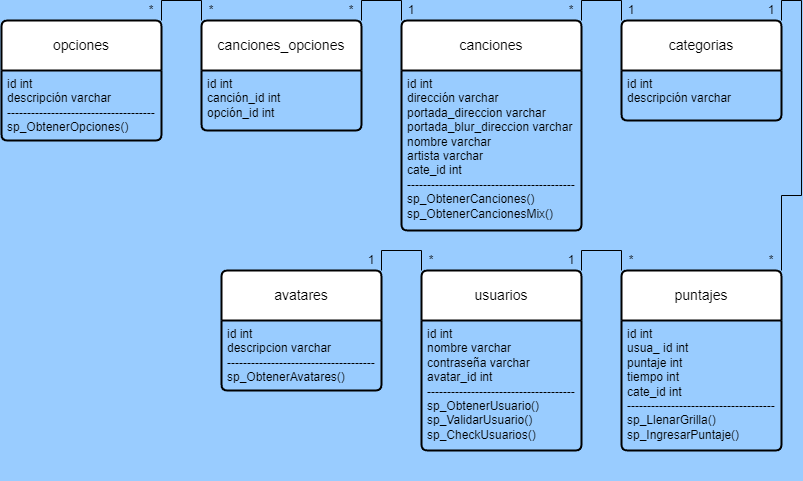

The diagram above was exported from draw.io. Its source (the exported page's mxGraphModel, read from the mxfile embedded in the PNG):
<mxGraphModel dx="1009" dy="542" grid="1" gridSize="10" guides="1" tooltips="1" connect="1" arrows="1" fold="1" page="1" pageScale="1" pageWidth="827" pageHeight="1169" background="#99CCFF" math="0" shadow="0">
  <root>
    <mxCell id="0" />
    <mxCell id="1" parent="0" />
    <mxCell id="c7_MuWcNnMXOU0CLs84_-24" style="edgeStyle=orthogonalEdgeStyle;rounded=0;orthogonalLoop=1;jettySize=auto;html=1;exitX=0;exitY=0;exitDx=0;exitDy=0;entryX=1;entryY=0;entryDx=0;entryDy=0;startArrow=none;startFill=0;endArrow=none;endFill=0;" edge="1" parent="1" source="c7_MuWcNnMXOU0CLs84_-1" target="c7_MuWcNnMXOU0CLs84_-20">
      <mxGeometry relative="1" as="geometry" />
    </mxCell>
    <mxCell id="c7_MuWcNnMXOU0CLs84_-1" value="canciones" style="swimlane;childLayout=stackLayout;horizontal=1;startSize=50;horizontalStack=0;rounded=1;fontSize=14;fontStyle=0;strokeWidth=2;resizeParent=0;resizeLast=1;shadow=0;dashed=0;align=center;arcSize=4;whiteSpace=wrap;html=1;" vertex="1" parent="1">
      <mxGeometry x="460" y="40" width="180" height="210" as="geometry" />
    </mxCell>
    <mxCell id="c7_MuWcNnMXOU0CLs84_-2" value="id int&lt;br&gt;dirección varchar&lt;br&gt;portada_direccion varchar&lt;br&gt;portada_blur_direccion varchar&lt;br&gt;nombre varchar&lt;br&gt;artista varchar&lt;br&gt;cate_id int&lt;br&gt;------------------------------------------&lt;br&gt;sp_ObtenerCanciones()&lt;br&gt;sp_ObtenerCancionesMix()" style="align=left;strokeColor=none;fillColor=none;spacingLeft=4;fontSize=12;verticalAlign=top;resizable=0;rotatable=0;part=1;html=1;" vertex="1" parent="c7_MuWcNnMXOU0CLs84_-1">
      <mxGeometry y="50" width="180" height="160" as="geometry" />
    </mxCell>
    <mxCell id="c7_MuWcNnMXOU0CLs84_-31" style="edgeStyle=orthogonalEdgeStyle;rounded=0;orthogonalLoop=1;jettySize=auto;html=1;exitX=0;exitY=0;exitDx=0;exitDy=0;entryX=1;entryY=0;entryDx=0;entryDy=0;endArrow=none;endFill=0;" edge="1" parent="1" source="c7_MuWcNnMXOU0CLs84_-3" target="c7_MuWcNnMXOU0CLs84_-1">
      <mxGeometry relative="1" as="geometry">
        <mxPoint x="530" y="40" as="targetPoint" />
      </mxGeometry>
    </mxCell>
    <mxCell id="c7_MuWcNnMXOU0CLs84_-36" style="edgeStyle=orthogonalEdgeStyle;rounded=0;orthogonalLoop=1;jettySize=auto;html=1;exitX=1;exitY=0;exitDx=0;exitDy=0;entryX=1;entryY=0;entryDx=0;entryDy=0;endArrow=none;endFill=0;" edge="1" parent="1" source="c7_MuWcNnMXOU0CLs84_-3" target="c7_MuWcNnMXOU0CLs84_-5">
      <mxGeometry relative="1" as="geometry" />
    </mxCell>
    <mxCell id="c7_MuWcNnMXOU0CLs84_-3" value="categorias" style="swimlane;childLayout=stackLayout;horizontal=1;startSize=50;horizontalStack=0;rounded=1;fontSize=14;fontStyle=0;strokeWidth=2;resizeParent=0;resizeLast=1;shadow=0;dashed=0;align=center;arcSize=4;whiteSpace=wrap;html=1;" vertex="1" parent="1">
      <mxGeometry x="680" y="40" width="160" height="100" as="geometry" />
    </mxCell>
    <mxCell id="c7_MuWcNnMXOU0CLs84_-4" value="id int&lt;br&gt;descripción varchar" style="align=left;strokeColor=none;fillColor=none;spacingLeft=4;fontSize=12;verticalAlign=top;resizable=0;rotatable=0;part=1;html=1;" vertex="1" parent="c7_MuWcNnMXOU0CLs84_-3">
      <mxGeometry y="50" width="160" height="50" as="geometry" />
    </mxCell>
    <mxCell id="c7_MuWcNnMXOU0CLs84_-5" value="puntajes" style="swimlane;childLayout=stackLayout;horizontal=1;startSize=50;horizontalStack=0;rounded=1;fontSize=14;fontStyle=0;strokeWidth=2;resizeParent=0;resizeLast=1;shadow=0;dashed=0;align=center;arcSize=4;whiteSpace=wrap;html=1;" vertex="1" parent="1">
      <mxGeometry x="680" y="290" width="160" height="180" as="geometry" />
    </mxCell>
    <mxCell id="c7_MuWcNnMXOU0CLs84_-6" value="id int&lt;br&gt;usua_ id int&lt;br&gt;puntaje int&lt;br&gt;tiempo int&lt;br&gt;cate_id int&lt;br&gt;-------------------------------------&lt;br&gt;sp_LlenarGrilla()&lt;br&gt;sp_IngresarPuntaje()" style="align=left;strokeColor=none;fillColor=none;spacingLeft=4;fontSize=12;verticalAlign=top;resizable=0;rotatable=0;part=1;html=1;" vertex="1" parent="c7_MuWcNnMXOU0CLs84_-5">
      <mxGeometry y="50" width="160" height="160" as="geometry" />
    </mxCell>
    <mxCell id="c7_MuWcNnMXOU0CLs84_-11" value="" style="line;strokeWidth=1;rotatable=0;dashed=0;labelPosition=right;align=left;verticalAlign=middle;spacingTop=0;spacingLeft=6;points=[];portConstraint=eastwest;" vertex="1" parent="c7_MuWcNnMXOU0CLs84_-5">
      <mxGeometry y="210" width="160" height="-30" as="geometry" />
    </mxCell>
    <mxCell id="c7_MuWcNnMXOU0CLs84_-7" value="avatares&lt;br&gt;" style="swimlane;childLayout=stackLayout;horizontal=1;startSize=50;horizontalStack=0;rounded=1;fontSize=14;fontStyle=0;strokeWidth=2;resizeParent=0;resizeLast=1;shadow=0;dashed=0;align=center;arcSize=4;whiteSpace=wrap;html=1;" vertex="1" parent="1">
      <mxGeometry x="280" y="290" width="160" height="120" as="geometry" />
    </mxCell>
    <mxCell id="c7_MuWcNnMXOU0CLs84_-8" value="id int&lt;br&gt;descripcion varchar&lt;br&gt;-------------------------------------&lt;br&gt;sp_ObtenerAvatares()" style="align=left;strokeColor=none;fillColor=none;spacingLeft=4;fontSize=12;verticalAlign=top;resizable=0;rotatable=0;part=1;html=1;" vertex="1" parent="c7_MuWcNnMXOU0CLs84_-7">
      <mxGeometry y="50" width="160" height="70" as="geometry" />
    </mxCell>
    <mxCell id="c7_MuWcNnMXOU0CLs84_-39" style="edgeStyle=orthogonalEdgeStyle;rounded=0;orthogonalLoop=1;jettySize=auto;html=1;exitX=1;exitY=0;exitDx=0;exitDy=0;entryX=0;entryY=0;entryDx=0;entryDy=0;endArrow=none;endFill=0;" edge="1" parent="1" source="c7_MuWcNnMXOU0CLs84_-18" target="c7_MuWcNnMXOU0CLs84_-5">
      <mxGeometry relative="1" as="geometry" />
    </mxCell>
    <mxCell id="c7_MuWcNnMXOU0CLs84_-40" style="edgeStyle=orthogonalEdgeStyle;rounded=0;orthogonalLoop=1;jettySize=auto;html=1;exitX=0;exitY=0;exitDx=0;exitDy=0;entryX=1;entryY=0;entryDx=0;entryDy=0;endArrow=none;endFill=0;" edge="1" parent="1" source="c7_MuWcNnMXOU0CLs84_-18" target="c7_MuWcNnMXOU0CLs84_-7">
      <mxGeometry relative="1" as="geometry" />
    </mxCell>
    <mxCell id="c7_MuWcNnMXOU0CLs84_-18" value="usuarios" style="swimlane;childLayout=stackLayout;horizontal=1;startSize=50;horizontalStack=0;rounded=1;fontSize=14;fontStyle=0;strokeWidth=2;resizeParent=0;resizeLast=1;shadow=0;dashed=0;align=center;arcSize=4;whiteSpace=wrap;html=1;" vertex="1" parent="1">
      <mxGeometry x="480" y="290" width="160" height="180" as="geometry" />
    </mxCell>
    <mxCell id="c7_MuWcNnMXOU0CLs84_-19" value="id int&lt;br&gt;nombre varchar&lt;br&gt;contraseña varchar&lt;br&gt;avatar_id int&lt;br&gt;-------------------------------------&lt;br&gt;sp_ObtenerUsuario()&lt;br&gt;sp_ValidarUsuario()&lt;br&gt;sp_CheckUsuarios()" style="align=left;strokeColor=none;fillColor=none;spacingLeft=4;fontSize=12;verticalAlign=top;resizable=0;rotatable=0;part=1;html=1;" vertex="1" parent="c7_MuWcNnMXOU0CLs84_-18">
      <mxGeometry y="50" width="160" height="130" as="geometry" />
    </mxCell>
    <mxCell id="c7_MuWcNnMXOU0CLs84_-33" style="edgeStyle=orthogonalEdgeStyle;rounded=0;orthogonalLoop=1;jettySize=auto;html=1;exitX=0;exitY=0;exitDx=0;exitDy=0;entryX=1;entryY=0;entryDx=0;entryDy=0;endArrow=none;endFill=0;" edge="1" parent="1" source="c7_MuWcNnMXOU0CLs84_-20" target="c7_MuWcNnMXOU0CLs84_-22">
      <mxGeometry relative="1" as="geometry" />
    </mxCell>
    <mxCell id="c7_MuWcNnMXOU0CLs84_-20" value="canciones_opciones" style="swimlane;childLayout=stackLayout;horizontal=1;startSize=50;horizontalStack=0;rounded=1;fontSize=14;fontStyle=0;strokeWidth=2;resizeParent=0;resizeLast=1;shadow=0;dashed=0;align=center;arcSize=4;whiteSpace=wrap;html=1;" vertex="1" parent="1">
      <mxGeometry x="260" y="40" width="160" height="110" as="geometry" />
    </mxCell>
    <mxCell id="c7_MuWcNnMXOU0CLs84_-21" value="id int&lt;br&gt;canción_id int&lt;br&gt;opción_id int" style="align=left;strokeColor=none;fillColor=none;spacingLeft=4;fontSize=12;verticalAlign=top;resizable=0;rotatable=0;part=1;html=1;" vertex="1" parent="c7_MuWcNnMXOU0CLs84_-20">
      <mxGeometry y="50" width="160" height="60" as="geometry" />
    </mxCell>
    <mxCell id="c7_MuWcNnMXOU0CLs84_-22" value="opciones" style="swimlane;childLayout=stackLayout;horizontal=1;startSize=50;horizontalStack=0;rounded=1;fontSize=14;fontStyle=0;strokeWidth=2;resizeParent=0;resizeLast=1;shadow=0;dashed=0;align=center;arcSize=4;whiteSpace=wrap;html=1;" vertex="1" parent="1">
      <mxGeometry x="60" y="40" width="160" height="120" as="geometry" />
    </mxCell>
    <mxCell id="c7_MuWcNnMXOU0CLs84_-23" value="id int&lt;br&gt;descripción varchar&lt;br&gt;-------------------------------------&lt;br&gt;sp_ObtenerOpciones()" style="align=left;strokeColor=none;fillColor=none;spacingLeft=4;fontSize=12;verticalAlign=top;resizable=0;rotatable=0;part=1;html=1;" vertex="1" parent="c7_MuWcNnMXOU0CLs84_-22">
      <mxGeometry y="50" width="160" height="70" as="geometry" />
    </mxCell>
    <mxCell id="c7_MuWcNnMXOU0CLs84_-25" value="1" style="text;html=1;strokeColor=none;fillColor=none;align=center;verticalAlign=middle;whiteSpace=wrap;rounded=0;" vertex="1" parent="1">
      <mxGeometry x="680" y="20" width="20" height="20" as="geometry" />
    </mxCell>
    <mxCell id="c7_MuWcNnMXOU0CLs84_-26" value="*" style="text;html=1;strokeColor=none;fillColor=none;align=center;verticalAlign=middle;whiteSpace=wrap;rounded=0;" vertex="1" parent="1">
      <mxGeometry x="620" y="20" width="20" height="20" as="geometry" />
    </mxCell>
    <mxCell id="c7_MuWcNnMXOU0CLs84_-27" value="1" style="text;html=1;strokeColor=none;fillColor=none;align=center;verticalAlign=middle;whiteSpace=wrap;rounded=0;" vertex="1" parent="1">
      <mxGeometry x="460" y="20" width="20" height="20" as="geometry" />
    </mxCell>
    <mxCell id="c7_MuWcNnMXOU0CLs84_-28" value="*" style="text;html=1;strokeColor=none;fillColor=none;align=center;verticalAlign=middle;whiteSpace=wrap;rounded=0;" vertex="1" parent="1">
      <mxGeometry x="400" y="20" width="20" height="20" as="geometry" />
    </mxCell>
    <mxCell id="c7_MuWcNnMXOU0CLs84_-34" value="*" style="text;html=1;strokeColor=none;fillColor=none;align=center;verticalAlign=middle;whiteSpace=wrap;rounded=0;" vertex="1" parent="1">
      <mxGeometry x="260" y="20" width="20" height="20" as="geometry" />
    </mxCell>
    <mxCell id="c7_MuWcNnMXOU0CLs84_-35" value="*" style="text;html=1;strokeColor=none;fillColor=none;align=center;verticalAlign=middle;whiteSpace=wrap;rounded=0;" vertex="1" parent="1">
      <mxGeometry x="200" y="20" width="20" height="20" as="geometry" />
    </mxCell>
    <mxCell id="c7_MuWcNnMXOU0CLs84_-37" value="*" style="text;html=1;strokeColor=none;fillColor=none;align=center;verticalAlign=middle;whiteSpace=wrap;rounded=0;" vertex="1" parent="1">
      <mxGeometry x="820" y="270" width="20" height="20" as="geometry" />
    </mxCell>
    <mxCell id="c7_MuWcNnMXOU0CLs84_-38" value="1" style="text;html=1;strokeColor=none;fillColor=none;align=center;verticalAlign=middle;whiteSpace=wrap;rounded=0;" vertex="1" parent="1">
      <mxGeometry x="820" y="20" width="20" height="20" as="geometry" />
    </mxCell>
    <mxCell id="c7_MuWcNnMXOU0CLs84_-41" value="1" style="text;html=1;strokeColor=none;fillColor=none;align=center;verticalAlign=middle;whiteSpace=wrap;rounded=0;" vertex="1" parent="1">
      <mxGeometry x="420" y="270" width="20" height="20" as="geometry" />
    </mxCell>
    <mxCell id="c7_MuWcNnMXOU0CLs84_-42" value="*" style="text;html=1;strokeColor=none;fillColor=none;align=center;verticalAlign=middle;whiteSpace=wrap;rounded=0;" vertex="1" parent="1">
      <mxGeometry x="480" y="270" width="20" height="20" as="geometry" />
    </mxCell>
    <mxCell id="c7_MuWcNnMXOU0CLs84_-43" value="1" style="text;html=1;strokeColor=none;fillColor=none;align=center;verticalAlign=middle;whiteSpace=wrap;rounded=0;" vertex="1" parent="1">
      <mxGeometry x="620" y="270" width="20" height="20" as="geometry" />
    </mxCell>
    <mxCell id="c7_MuWcNnMXOU0CLs84_-44" value="*" style="text;html=1;strokeColor=none;fillColor=none;align=center;verticalAlign=middle;whiteSpace=wrap;rounded=0;" vertex="1" parent="1">
      <mxGeometry x="680" y="270" width="20" height="20" as="geometry" />
    </mxCell>
  </root>
</mxGraphModel>